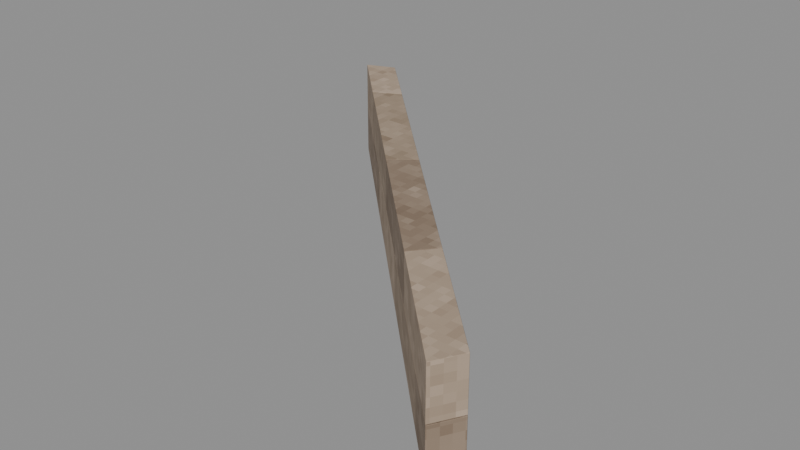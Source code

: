 # Source: Courses-7.blend  (saved by Blender 4.3.34; exported with 4.5.12 LTS)
import bpy
from mathutils import Matrix  # noqa: F401  (used for matrix-valued properties, if any)

bpy.ops.wm.read_factory_settings(use_empty=True)
scene = bpy.context.scene
scene.name = 'Isolated part'

# ---- collections
col_part_courses_7 = bpy.data.collections.new('Part.Courses-7'); scene.collection.children.link(col_part_courses_7)

# ---- images (referenced by path relative to the original .blend; pixels are not part of the script)
import os
ASSET_DIR = os.environ.get("B2B_ASSET_DIR", "")  # directory of the original .blend (textures are referenced by path, not embedded)
HERE = os.path.dirname(os.path.abspath(__file__))  # packed textures are extracted next to this script under _unpacked/

def load_image(name, relpath, width, height, colorspace="sRGB"):
    """Load a texture the original file referenced (path relative to the .blend, or extracted next to this script)."""
    p = next((c for c in (os.path.join(HERE, relpath), os.path.join(ASSET_DIR, relpath)) if relpath and os.path.exists(c)), "")
    if p:
        img = bpy.data.images.load(p, check_existing=True)
        img.name = name
    else:  # same state as the original file: an image datablock whose file is absent (Cycles renders it pink)
        img = bpy.data.images.new(name, width, height)
        img.source = "FILE"
        img.filepath = "//" + (relpath or name)
    img.colorspace_settings.name = colorspace
    return img
img_minecraft___stone_shade = load_image('Minecraft • Stone shade', '_unpacked/Stone_shade.4d062e22.png', 64, 64, 'sRGB')
img_minecraft___stone_light = load_image('Minecraft • Stone light', '_unpacked/Stone_light.3f37e737.png', 64, 64, 'sRGB')
img_minecraft___stone = load_image('Minecraft • Stone', '_unpacked/Stone.1504f595.png', 64, 64, 'sRGB')

# ---- materials (node trees are filled in below, after node groups)
mat_minecraft___stone_shade = bpy.data.materials.new('Minecraft / Stone shade')
mat_minecraft___stone_shade.diffuse_color = (0.6078, 0.5333, 0.4627, 1.0)
mat_minecraft___stone_light = bpy.data.materials.new('Minecraft / Stone light')
mat_minecraft___stone_light.diffuse_color = (0.6157, 0.5373, 0.4588, 1.0)
mat_minecraft___stone = bpy.data.materials.new('Minecraft / Stone')
mat_minecraft___stone.diffuse_color = (0.6118, 0.5373, 0.4588, 1.0)

# ---- material node trees
mat_minecraft___stone_shade.use_nodes = True; mat_minecraft___stone_shade.node_tree.nodes.clear()
_N = mat_minecraft___stone_shade.node_tree.nodes; _L = mat_minecraft___stone_shade.node_tree.links
n0 = _N.new('ShaderNodeBsdfPrincipled'); n0.name = 'Principled BSDF'; n0.location = (10, 300)
n0.inputs[2].default_value = 0.85
n1 = _N.new('ShaderNodeOutputMaterial'); n1.name = 'Material Output'; n1.location = (300, 300)
n2 = _N.new('ShaderNodeTexImage'); n2.name = 'Image Texture'; n2.location = (-580, 280)
n2.image = img_minecraft___stone_shade
n2.interpolation = 'Closest'
_L.new(n0.outputs[0], n1.inputs[0])
_L.new(n2.outputs[0], n0.inputs[0])
n1.is_active_output = True
mat_minecraft___stone_light.use_nodes = True; mat_minecraft___stone_light.node_tree.nodes.clear()
_N = mat_minecraft___stone_light.node_tree.nodes; _L = mat_minecraft___stone_light.node_tree.links
n0 = _N.new('ShaderNodeBsdfPrincipled'); n0.name = 'Principled BSDF'; n0.location = (10, 300)
n0.inputs[2].default_value = 0.85
n1 = _N.new('ShaderNodeOutputMaterial'); n1.name = 'Material Output'; n1.location = (300, 300)
n2 = _N.new('ShaderNodeTexImage'); n2.name = 'Image Texture'; n2.location = (-580, 280)
n2.image = img_minecraft___stone_light
n2.interpolation = 'Closest'
_L.new(n0.outputs[0], n1.inputs[0])
_L.new(n2.outputs[0], n0.inputs[0])
n1.is_active_output = True
mat_minecraft___stone.use_nodes = True; mat_minecraft___stone.node_tree.nodes.clear()
_N = mat_minecraft___stone.node_tree.nodes; _L = mat_minecraft___stone.node_tree.links
n0 = _N.new('ShaderNodeBsdfPrincipled'); n0.name = 'Principled BSDF'; n0.location = (10, 300)
n0.inputs[2].default_value = 0.85
n1 = _N.new('ShaderNodeOutputMaterial'); n1.name = 'Material Output'; n1.location = (300, 300)
n2 = _N.new('ShaderNodeTexImage'); n2.name = 'Image Texture'; n2.location = (-580, 280)
n2.image = img_minecraft___stone
n2.interpolation = 'Closest'
_L.new(n0.outputs[0], n1.inputs[0])
_L.new(n2.outputs[0], n0.inputs[0])
n1.is_active_output = True

# ---- meshes
me_octagonalshell_courses_008 = bpy.data.meshes.new('OctagonalShell.Courses.008')
me_octagonalshell_courses_008.from_pydata([(-1.013, 0.9481, 0.0), (-0.4324, 0.3673, 0.0), (-0.312, 0.4464, 0.0), (-0.8721, 1.006, 0.0), (-1.013, 0.9481, 0.2364), (-0.4324, 0.3673, 0.2364), (-0.312, 0.4464, 0.2364), (-0.8721, 1.006, 0.2364), (-0.431, 0.3659, 0.0), (0.1498, -0.2148, 0.0), (0.2495, -0.1151, 0.0), (-0.3106, 0.445, 0.0), (-0.431, 0.3659, 0.2364), (0.1498, -0.2148, 0.2364), (0.2495, -0.1151, 0.2364), (-0.3106, 0.445, 0.2364), (0.1512, -0.2162, 0.0), (0.7319, -0.7969, 0.0), (0.811, -0.6766, 0.0), (0.2508, -0.1165, 0.0), (0.1512, -0.2162, 0.2364), (0.7319, -0.7969, 0.2364), (0.811, -0.6766, 0.2364), (0.2508, -0.1165, 0.2364), (0.7333, -0.7983, 0.0), (0.9414, -1.006, 0.0), (1.013, -0.8787, 0.0), (0.8123, -0.6779, 0.0), (0.7333, -0.7983, 0.2364), (0.9414, -1.006, 0.2364), (1.013, -0.8787, 0.2364), (0.8123, -0.6779, 0.2364), (-1.013, 0.9481, 0.24), (-0.7234, 0.6584, 0.24), (-0.5927, 0.7271, 0.24), (-0.8721, 1.006, 0.24), (-1.013, 0.9481, 0.4764), (-0.7234, 0.6584, 0.4764), (-0.5927, 0.7271, 0.4764), (-0.8721, 1.006, 0.4764), (-0.722, 0.657, 0.24), (-0.1413, 0.07627, 0.24), (-0.03125, 0.1656, 0.24), (-0.5914, 0.7257, 0.24), (-0.722, 0.657, 0.4764), (-0.1413, 0.07627, 0.4764), (-0.03125, 0.1656, 0.4764), (-0.5914, 0.7257, 0.4764), (-0.1399, 0.07487, 0.24), (0.4408, -0.5059, 0.24), (0.5302, -0.3959, 0.24), (-0.0299, 0.1643, 0.24), (-0.1399, 0.07487, 0.4764), (0.4408, -0.5059, 0.4764), (0.5302, -0.3959, 0.4764), (-0.0299, 0.1643, 0.4764), (0.4422, -0.5073, 0.24), (0.9414, -1.006, 0.24), (1.013, -0.8787, 0.24), (0.5316, -0.3972, 0.24), (0.4422, -0.5073, 0.4764), (0.9414, -1.006, 0.4764), (1.013, -0.8787, 0.4764), (0.5316, -0.3972, 0.4764)], [], [(3, 2, 1, 0), (4, 5, 6, 7), (0, 1, 5, 4), (1, 2, 6, 5), (2, 3, 7, 6), (3, 0, 4, 7), (11, 10, 9, 8), (12, 13, 14, 15), (8, 9, 13, 12), (9, 10, 14, 13), (10, 11, 15, 14), (11, 8, 12, 15), (19, 18, 17, 16), (20, 21, 22, 23), (16, 17, 21, 20), (17, 18, 22, 21), (18, 19, 23, 22), (19, 16, 20, 23), (27, 26, 25, 24), (28, 29, 30, 31), (24, 25, 29, 28), (25, 26, 30, 29), (26, 27, 31, 30), (27, 24, 28, 31), (35, 34, 33, 32), (36, 37, 38, 39), (32, 33, 37, 36), (33, 34, 38, 37), (34, 35, 39, 38), (35, 32, 36, 39), (43, 42, 41, 40), (44, 45, 46, 47), (40, 41, 45, 44), (41, 42, 46, 45), (42, 43, 47, 46), (43, 40, 44, 47), (51, 50, 49, 48), (52, 53, 54, 55), (48, 49, 53, 52), (49, 50, 54, 53), (50, 51, 55, 54), (51, 48, 52, 55), (59, 58, 57, 56), (60, 61, 62, 63), (56, 57, 61, 60), (57, 58, 62, 61), (58, 59, 63, 62), (59, 56, 60, 63)])
me_octagonalshell_courses_008.polygons.foreach_set('material_index', [0, 0, 0, 0, 0, 0, 1, 1, 1, 1, 1, 1, 2, 2, 2, 2, 2, 2, 0, 0, 0, 0, 0, 0, 1, 1, 1, 1, 1, 1, 2, 2, 2, 2, 2, 2, 0, 0, 0, 0, 0, 0, 1, 1, 1, 1, 1, 1])
_uv = me_octagonalshell_courses_008.uv_layers.new(name='UV0.Surface')
_uv.uv.foreach_set('vector', [-2.506, -0.4317, -2.058, -0.8798, -2.154, -0.9431, -2.619, -0.4785, -2.619, -0.4785, -2.154, -0.9431, -2.058, -0.8798, -2.506, -0.4317, -0.7572, 0.8407, -1.222, 0.8407, -1.222, 1.03, -0.7572, 1.03, 0.562, -1.876, 0.562, -1.779, 0.7511, -1.779, 0.7511, -1.876, -1.159, 0.8407, -0.7105, 0.8407, -0.7105, 1.03, -1.159, 1.03, 0.562, -2.227, 0.562, -2.34, 0.7511, -2.34, 0.7511, -2.227, -2.426, -1.221, -1.978, -1.669, -2.058, -1.749, -2.522, -1.284, -2.522, -1.284, -2.058, -1.749, -1.978, -1.669, -2.426, -1.221, -1.592, 0.5006, -2.057, 0.5006, -2.057, 0.6897, -1.592, 0.6897, 0.1928, -1.75, 0.1928, -1.67, 0.3819, -1.67, 0.3819, -1.75, -1.977, 0.5006, -1.529, 0.5006, -1.529, 0.6897, -1.977, 0.6897, 0.1928, -2.118, 0.1928, -2.215, 0.3819, -2.215, 0.3819, -2.118, -1.857, -2.007, -2.305, -1.559, -2.401, -1.622, -1.937, -2.087, -1.937, -2.087, -2.401, -1.622, -2.305, -1.559, -1.857, -2.007, -1.937, 0.1629, -2.401, 0.1629, -2.401, 0.352, -1.937, 0.352, 0.3138, -2.552, 0.3138, -2.456, 0.5029, -2.456, 0.5029, -2.552, -1.408, 0.1629, -1.856, 0.1629, -1.856, 0.352, -1.408, 0.352, 0.3138, -2.008, 0.3138, -2.088, 0.5029, -2.088, 0.5029, -2.008, -2.203, -0.9978, -2.363, -0.8372, -2.466, -0.8945, -2.299, -1.061, -2.299, -1.061, -2.466, -0.8945, -2.363, -0.8372, -2.203, -0.9978, 0.4173, -1.994, 0.4173, -2.16, 0.6064, -2.16, 0.6064, -1.994, 0.4173, -2.16, 0.4173, -2.058, 0.6064, -2.058, 0.6064, -2.16, 0.4173, -2.058, 0.4173, -1.897, 0.6064, -1.897, 0.6064, -2.058, 0.4173, -1.897, 0.4173, -1.994, 0.6064, -1.994, 0.6064, -1.897, -2.358, -0.9992, -2.134, -1.223, -2.239, -1.278, -2.471, -1.046, -2.471, -1.046, -2.239, -1.278, -2.134, -1.223, -2.358, -0.9992, -0.6089, 0.4652, -0.8406, 0.4652, -0.8406, 0.6544, -0.6089, 0.6544, 0.9023, -2.676, 0.9023, -2.571, 1.091, -2.571, 1.091, -2.676, -0.7856, 0.4652, -0.5621, 0.4652, -0.5621, 0.6544, -0.7856, 0.6544, 0.9023, -2.795, 0.9023, -2.908, 1.091, -2.908, 1.091, -2.795, -2.136, -0.8842, -1.688, -1.332, -1.776, -1.404, -2.241, -0.9392, -2.241, -0.9392, -1.776, -1.404, -1.688, -1.332, -2.136, -0.8842, -2.241, 0.8048, -1.776, 0.8048, -1.776, 0.9939, -2.241, 0.9939, 0.8995, -1.871, 0.8995, -1.783, 1.089, -1.783, 1.089, -1.871, -1.688, 0.8048, -2.136, 0.8048, -2.136, 0.9939, -1.688, 0.9939, 0.8995, -2.231, 0.8995, -2.335, 1.089, -2.335, 1.089, -2.231, -1.871, -1.385, -1.423, -1.833, -1.494, -1.921, -1.959, -1.457, -1.959, -1.457, -1.494, -1.921, -1.423, -1.833, -1.871, -1.385, -1.494, 0.753, -1.959, 0.753, -1.959, 0.9421, -1.494, 0.9421, 0.7154, -1.921, 0.7154, -1.833, 0.9045, -1.833, 0.9045, -1.921, -1.871, 0.753, -1.423, 0.753, -1.423, 0.9421, -1.871, 0.9421, 0.7154, -1.833, 0.7154, -1.921, 0.9045, -1.921, 0.9045, -1.833, -2.325, -1.447, -2.711, -1.062, -2.813, -1.119, -2.413, -1.519, -2.413, -1.519, -2.813, -1.119, -2.711, -1.062, -2.325, -1.447, -2.413, 0.6899, -2.813, 0.6899, -2.813, 0.879, -2.413, 0.879, 0.262, -2.385, 0.262, -2.283, 0.4511, -2.283, 0.4511, -2.385, -2.711, 0.6899, -2.325, 0.6899, -2.325, 0.879, -2.711, 0.879, 0.262, -1.898, 0.262, -1.986, 0.4511, -1.986, 0.4511, -1.898])
_uv.active_render = True
_uv = me_octagonalshell_courses_008.uv_layers.new(name='UV1.Paint')
_uv.uv.foreach_set('vector', [0.3317, 0.593, 0.3317, 0.5886, 0.3325, 0.5888, 0.3325, 0.5933, 0.3468, 0.5933, 0.3468, 0.5888, 0.3475, 0.5886, 0.3475, 0.593, 0.4085, 0.5118, 0.4085, 0.5163, 0.4072, 0.5163, 0.4072, 0.5118, 0.9556, 0.6486, 0.9548, 0.6486, 0.9548, 0.6473, 0.9556, 0.6473, 0.4399, 0.5495, 0.4399, 0.5539, 0.4386, 0.5539, 0.4386, 0.5495, 0.9556, 0.2221, 0.9548, 0.2221, 0.9548, 0.2208, 0.9556, 0.2208, 0.6205, 0.5922, 0.6205, 0.5878, 0.6213, 0.5878, 0.6213, 0.5924, 0.6205, 0.6113, 0.6205, 0.6068, 0.6213, 0.6068, 0.6213, 0.6112, 0.4241, 0.5118, 0.4241, 0.5163, 0.4228, 0.5163, 0.4228, 0.5118, 0.9556, 0.5858, 0.9548, 0.5858, 0.9548, 0.5845, 0.9556, 0.5845, 0.4555, 0.5495, 0.4555, 0.5539, 0.4542, 0.5539, 0.4542, 0.5495, 0.9556, 0.3325, 0.9548, 0.3325, 0.9548, 0.3312, 0.9556, 0.3312, 0.6054, 0.06146, 0.6054, 0.05705, 0.6062, 0.05688, 0.6062, 0.06146, 0.4674, 0.6131, 0.4674, 0.6085, 0.4682, 0.6087, 0.4682, 0.6131, 0.4397, 0.5118, 0.4397, 0.5163, 0.4384, 0.5163, 0.4384, 0.5118, 0.9556, 0.4916, 0.9548, 0.4916, 0.9548, 0.4902, 0.9556, 0.4902, 0.4711, 0.5495, 0.4711, 0.5539, 0.4698, 0.5539, 0.4698, 0.5495, 0.9556, 0.68, 0.9548, 0.68, 0.9548, 0.6787, 0.9556, 0.6787, 0.8335, 0.1306, 0.8335, 0.129, 0.8342, 0.1288, 0.8342, 0.1304, 0.8335, 0.1466, 0.8335, 0.145, 0.8342, 0.1452, 0.8342, 0.1468, 0.2988, 0.823, 0.2988, 0.8247, 0.2975, 0.8247, 0.2975, 0.823, 0.9556, 0.4444, 0.9548, 0.4444, 0.9548, 0.4431, 0.9556, 0.4431, 0.3923, 0.823, 0.3923, 0.8246, 0.3909, 0.8246, 0.3909, 0.823, 0.9556, 0.8685, 0.9548, 0.8685, 0.9548, 0.8672, 0.9556, 0.8672, 0.2563, 0.8083, 0.2563, 0.8061, 0.2571, 0.8064, 0.2571, 0.8087, 0.2714, 0.8087, 0.2714, 0.8064, 0.2722, 0.8061, 0.2722, 0.8083, 0.7564, 0.6654, 0.7564, 0.6677, 0.7551, 0.6677, 0.7551, 0.6654, 0.9556, 0.7114, 0.9548, 0.7114, 0.9548, 0.7101, 0.9556, 0.7101, 0.7723, 0.4704, 0.7723, 0.4726, 0.771, 0.4726, 0.771, 0.4704, 0.9556, 0.2378, 0.9548, 0.2378, 0.9548, 0.2365, 0.9556, 0.2365, 0.4222, 0.613, 0.4222, 0.6085, 0.4229, 0.6086, 0.4229, 0.6132, 0.4372, 0.6132, 0.4372, 0.6086, 0.438, 0.6085, 0.438, 0.613, 0.4553, 0.5118, 0.4553, 0.5163, 0.454, 0.5163, 0.454, 0.5118, 0.9556, 0.6172, 0.9548, 0.6172, 0.9548, 0.6159, 0.9556, 0.6159, 0.4867, 0.5495, 0.4867, 0.5539, 0.4854, 0.5539, 0.4854, 0.5495, 0.9556, 0.2692, 0.9548, 0.2692, 0.9548, 0.2679, 0.9556, 0.2679, 0.5428, 0.6321, 0.5428, 0.6277, 0.5435, 0.6276, 0.5435, 0.6322, 0.5578, 0.6322, 0.5578, 0.6276, 0.5586, 0.6277, 0.5586, 0.6321, 0.4865, 0.5118, 0.4865, 0.5163, 0.4852, 0.5163, 0.4852, 0.5118, 0.9556, 0.5544, 0.9548, 0.5544, 0.9548, 0.5531, 0.9556, 0.5531, 0.5179, 0.5495, 0.5179, 0.5539, 0.5166, 0.5539, 0.5166, 0.5495, 0.9556, 0.523, 0.9548, 0.523, 0.9548, 0.5217, 0.9556, 0.5217, 0.6356, 0.1751, 0.6356, 0.1713, 0.6364, 0.1711, 0.6364, 0.1751, 0.6356, 0.2119, 0.6356, 0.2079, 0.6364, 0.2081, 0.6364, 0.2119, 0.5898, 0.6276, 0.5898, 0.6315, 0.5885, 0.6315, 0.5885, 0.6276, 0.9556, 0.4601, 0.9548, 0.4601, 0.9548, 0.4588, 0.9556, 0.4588, 0.621, 0.6276, 0.621, 0.6314, 0.6197, 0.6314, 0.6197, 0.6276, 0.9556, 0.7743, 0.9548, 0.7743, 0.9548, 0.7729, 0.9556, 0.7729])
me_octagonalshell_courses_008.materials.append(mat_minecraft___stone_shade)
me_octagonalshell_courses_008.materials.append(mat_minecraft___stone_light)
me_octagonalshell_courses_008.materials.append(mat_minecraft___stone)
me_octagonalshell_courses_008.update()

# ---- objects
ob_courses_7 = bpy.data.objects.new('Courses-7', me_octagonalshell_courses_008)

# ---- transforms, parenting, visibility, modifiers, constraints
ob_courses_7.location = (0.0, 0.0, 0.0)
_m = ob_courses_7.modifiers.new('Hand-finished edges', 'BEVEL')
_m.width = 0.0016
_m.width_pct = 0.0016
_m.harden_normals = True

# ---- collection membership
col_part_courses_7.objects.link(ob_courses_7)

# ---- scene / render settings (as saved in the file)
scene.frame_start = 1; scene.frame_end = 250; scene.frame_set(1)
scene.render.engine = 'BLENDER_EEVEE_NEXT'
scene.render.image_settings.exr_codec = 'NONE'
scene.render.simplify_subdivision_render = 0
scene.render.simplify_child_particles_render = 0.0
scene.eevee.use_volume_custom_range = False
scene.eevee.use_fast_gi = False
scene.eevee.use_shadows = False
scene.view_settings.white_balance_temperature = 0.0
scene.view_settings.white_balance_tint = 0.0
scene.view_settings.white_balance_whitepoint = (2.97, 0.5193, -0.0414)
bpy.context.view_layer.update()

# ---- added for rendering (the .blend has no active camera and no usable light): camera, sun + grey world if the file has none
cam_auto = bpy.data.cameras.new('AutoCamera')
cam_auto.lens = 50.0
cam_auto.sensor_width = 36.0
cam_auto.clip_end = 1000.0
ob_auto_camera = bpy.data.objects.new('AutoCamera', cam_auto)
scene.collection.objects.link(ob_auto_camera)
ob_auto_camera.location = (2.67689, -3.2118, 2.37957)
ob_auto_camera.rotation_euler = (1.09748, -7.21219e-08, 0.694738)
scene.camera = ob_auto_camera
light_auto_sun = bpy.data.lights.new('AutoSun', 'SUN')
light_auto_sun.energy = 3.0
light_auto_sun.angle = 0.0523599
ob_auto_sun = bpy.data.objects.new('AutoSun', light_auto_sun)
scene.collection.objects.link(ob_auto_sun)
ob_auto_sun.rotation_euler = (0.872665, 0.174533, 0.523599)
if scene.world is None:
    world_auto = bpy.data.worlds.new('AutoWorld')
    world_auto.color = (0.3, 0.3, 0.3)
    scene.world = world_auto
bpy.context.view_layer.update()
